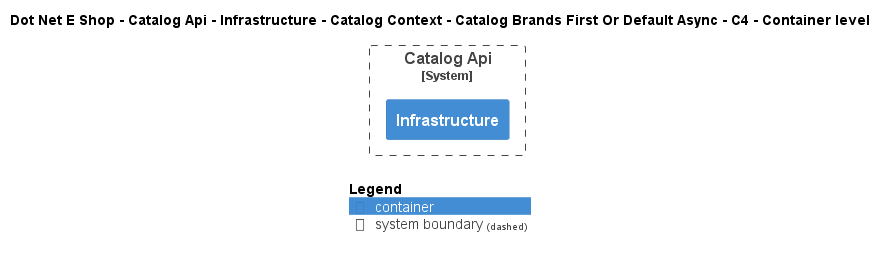

The diagram above was rendered by PlantUML. Its source (embedded in the PNG):
@startuml
!include ..\..\..\..\..\..\..\..\..\.c4s\C4_Container.puml

AddElementTag("c4interflow:lifecycle:new", $bgColor=green, $fontColor=#ffffff, $borderColor=green, $shadowing="False")
AddElementTag("c4interflow:lifecycle:changed", $bgColor=orange, $fontColor=#ffffff, $borderColor=orange, $shadowing="False")
AddElementTag("c4interflow:lifecycle:removed", $bgColor=red, $fontColor=#ffffff, $borderColor=red, $shadowing="False")

AddRelTag("c4interflow:lifecycle:new", $textColor=green, $lineColor=green)
AddRelTag("c4interflow:lifecycle:changed", $textColor=orange, $lineColor=orange)
AddRelTag("c4interflow:lifecycle:removed", $textColor=red, $lineColor=red)

SHOW_PERSON_PORTRAIT()
LAYOUT_TOP_DOWN()

skinparam linetype polyline

title Dot Net E Shop - Catalog Api - Infrastructure - Catalog Context - Catalog Brands First Or Default Async - C4 - Container level


System_Boundary(DotNetEShop.SoftwareSystems.CatalogApi, "Catalog Api") {
    Container(DotNetEShop.SoftwareSystems.CatalogApi.Containers.Infrastructure, "Infrastructure", "", "")
}



SHOW_LEGEND()
@enduml